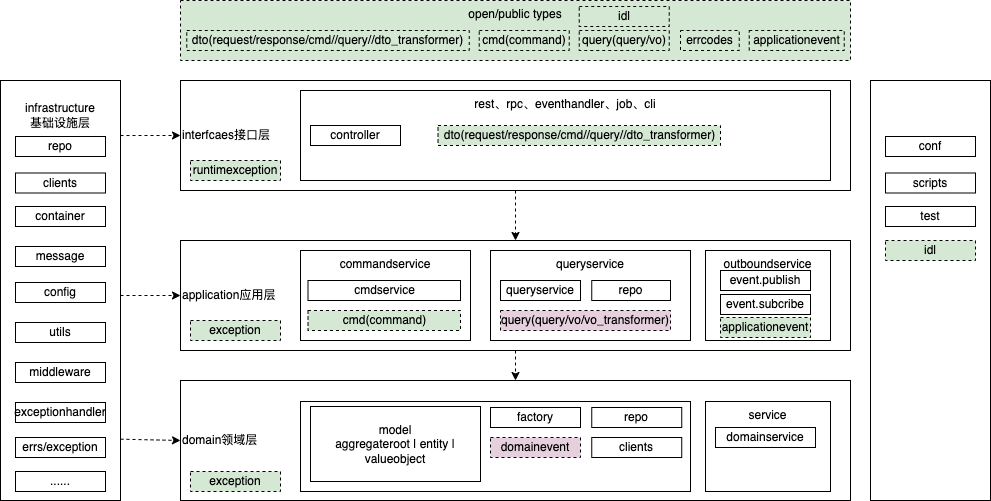

The diagram above was exported from draw.io. Its source (the exported page's mxGraphModel, read from the mxfile embedded in the PNG):
<mxGraphModel dx="1869" dy="1765" grid="1" gridSize="10" guides="1" tooltips="1" connect="1" arrows="1" fold="1" page="1" pageScale="1" pageWidth="827" pageHeight="1169" math="0" shadow="0">
  <root>
    <mxCell id="0" />
    <mxCell id="1" parent="0" />
    <mxCell id="y-sPtjWCUh5Qd7IvkkL8-1" value="domain领域层" style="rounded=0;whiteSpace=wrap;align=left;" vertex="1" parent="1">
      <mxGeometry x="160" y="350" width="670" height="120" as="geometry" />
    </mxCell>
    <mxCell id="y-sPtjWCUh5Qd7IvkkL8-2" value="" style="rounded=0;whiteSpace=wrap;verticalAlign=top;" vertex="1" parent="1">
      <mxGeometry x="280" y="371" width="390" height="90" as="geometry" />
    </mxCell>
    <mxCell id="y-sPtjWCUh5Qd7IvkkL8-3" value="service" style="rounded=0;whiteSpace=wrap;horizontal=1;verticalAlign=top;" vertex="1" parent="1">
      <mxGeometry x="685" y="371" width="125" height="90" as="geometry" />
    </mxCell>
    <mxCell id="y-sPtjWCUh5Qd7IvkkL8-4" value="model&#10;aggregateroot | entity | valueobject" style="rounded=0;whiteSpace=wrap;fontStyle=0;verticalAlign=middle;" vertex="1" parent="1">
      <mxGeometry x="290" y="376" width="170" height="75" as="geometry" />
    </mxCell>
    <mxCell id="y-sPtjWCUh5Qd7IvkkL8-5" value="repo" style="rounded=0;whiteSpace=wrap;" vertex="1" parent="1">
      <mxGeometry x="571.25" y="377" width="90" height="20" as="geometry" />
    </mxCell>
    <mxCell id="y-sPtjWCUh5Qd7IvkkL8-6" value="domainevent" style="rounded=0;whiteSpace=wrap;dashed=1;fillColor=#E6D0DE;" vertex="1" parent="1">
      <mxGeometry x="470" y="407" width="90" height="20" as="geometry" />
    </mxCell>
    <mxCell id="y-sPtjWCUh5Qd7IvkkL8-7" value="application应用层" style="rounded=0;whiteSpace=wrap;align=left;" vertex="1" parent="1">
      <mxGeometry x="160" y="210" width="670" height="110" as="geometry" />
    </mxCell>
    <mxCell id="y-sPtjWCUh5Qd7IvkkL8-8" value="queryservice" style="rounded=0;whiteSpace=wrap;verticalAlign=top;" vertex="1" parent="1">
      <mxGeometry x="470" y="220" width="200" height="90" as="geometry" />
    </mxCell>
    <mxCell id="y-sPtjWCUh5Qd7IvkkL8-9" value="outboundservice" style="rounded=0;whiteSpace=wrap;verticalAlign=top;" vertex="1" parent="1">
      <mxGeometry x="685" y="220" width="125" height="90" as="geometry" />
    </mxCell>
    <mxCell id="y-sPtjWCUh5Qd7IvkkL8-10" value="query(query/vo/vo_transformer)" style="rounded=0;whiteSpace=wrap;fillColor=#E6D0DE;dashed=1;" vertex="1" parent="1">
      <mxGeometry x="480" y="280" width="170" height="20" as="geometry" />
    </mxCell>
    <mxCell id="y-sPtjWCUh5Qd7IvkkL8-11" value="queryservice" style="rounded=0;whiteSpace=wrap;fillColor=none;" vertex="1" parent="1">
      <mxGeometry x="480" y="250" width="80" height="20" as="geometry" />
    </mxCell>
    <mxCell id="y-sPtjWCUh5Qd7IvkkL8-12" value="interfcaes接口层" style="rounded=0;whiteSpace=wrap;align=left;" vertex="1" parent="1">
      <mxGeometry x="160" y="50" width="670" height="110" as="geometry" />
    </mxCell>
    <mxCell id="y-sPtjWCUh5Qd7IvkkL8-13" value="rest、rpc、eventhandler、job、cli" style="rounded=0;whiteSpace=wrap;verticalAlign=top;" vertex="1" parent="1">
      <mxGeometry x="280" y="60" width="530" height="90" as="geometry" />
    </mxCell>
    <mxCell id="y-sPtjWCUh5Qd7IvkkL8-14" value="controller" style="rounded=0;whiteSpace=wrap;" vertex="1" parent="1">
      <mxGeometry x="290" y="95" width="90" height="20" as="geometry" />
    </mxCell>
    <mxCell id="y-sPtjWCUh5Qd7IvkkL8-15" value="" style="endArrow=classic;html=1;exitX=0.5;exitY=1;exitDx=0;exitDy=0;entryX=0.5;entryY=0;entryDx=0;entryDy=0;dashed=1;" edge="1" parent="1" source="y-sPtjWCUh5Qd7IvkkL8-7" target="y-sPtjWCUh5Qd7IvkkL8-1">
      <mxGeometry width="50" height="50" relative="1" as="geometry">
        <mxPoint x="515" y="320" as="sourcePoint" />
        <mxPoint x="347.5" y="350" as="targetPoint" />
      </mxGeometry>
    </mxCell>
    <mxCell id="y-sPtjWCUh5Qd7IvkkL8-16" value="" style="endArrow=classic;html=1;exitX=0.5;exitY=1;exitDx=0;exitDy=0;dashed=1;" edge="1" parent="1" source="y-sPtjWCUh5Qd7IvkkL8-12" target="y-sPtjWCUh5Qd7IvkkL8-7">
      <mxGeometry width="50" height="50" relative="1" as="geometry">
        <mxPoint x="450" y="320" as="sourcePoint" />
        <mxPoint x="310" y="360" as="targetPoint" />
      </mxGeometry>
    </mxCell>
    <mxCell id="y-sPtjWCUh5Qd7IvkkL8-17" value="" style="edgeStyle=orthogonalEdgeStyle;rounded=0;orthogonalLoop=1;jettySize=auto;html=1;dashed=1;strokeWidth=1;fontStyle=0;" edge="1" parent="1" target="y-sPtjWCUh5Qd7IvkkL8-7">
      <mxGeometry relative="1" as="geometry">
        <mxPoint x="100" y="265" as="sourcePoint" />
      </mxGeometry>
    </mxCell>
    <mxCell id="y-sPtjWCUh5Qd7IvkkL8-18" value="&#10;infrastructure&#10;基础设施层" style="rounded=0;whiteSpace=wrap;align=center;verticalAlign=top;" vertex="1" parent="1">
      <mxGeometry x="-20" y="50" width="120" height="420" as="geometry" />
    </mxCell>
    <mxCell id="y-sPtjWCUh5Qd7IvkkL8-19" value="" style="endArrow=classic;html=1;exitX=1;exitY=0.854;exitDx=0;exitDy=0;entryX=0;entryY=0.5;entryDx=0;entryDy=0;dashed=1;exitPerimeter=0;" edge="1" parent="1" source="y-sPtjWCUh5Qd7IvkkL8-18" target="y-sPtjWCUh5Qd7IvkkL8-1">
      <mxGeometry width="50" height="50" relative="1" as="geometry">
        <mxPoint x="450" y="320" as="sourcePoint" />
        <mxPoint x="310" y="360" as="targetPoint" />
      </mxGeometry>
    </mxCell>
    <mxCell id="y-sPtjWCUh5Qd7IvkkL8-20" value="" style="endArrow=classic;html=1;exitX=1;exitY=0.131;exitDx=0;exitDy=0;entryX=0;entryY=0.5;entryDx=0;entryDy=0;dashed=1;exitPerimeter=0;" edge="1" parent="1" source="y-sPtjWCUh5Qd7IvkkL8-18" target="y-sPtjWCUh5Qd7IvkkL8-12">
      <mxGeometry width="50" height="50" relative="1" as="geometry">
        <mxPoint x="460" y="330" as="sourcePoint" />
        <mxPoint x="320" y="370" as="targetPoint" />
      </mxGeometry>
    </mxCell>
    <mxCell id="y-sPtjWCUh5Qd7IvkkL8-21" value="repo" style="rounded=0;whiteSpace=wrap;" vertex="1" parent="1">
      <mxGeometry x="-5" y="106" width="90" height="20" as="geometry" />
    </mxCell>
    <mxCell id="y-sPtjWCUh5Qd7IvkkL8-22" value="container" style="rounded=0;whiteSpace=wrap;" vertex="1" parent="1">
      <mxGeometry x="-5" y="176" width="90" height="20" as="geometry" />
    </mxCell>
    <mxCell id="y-sPtjWCUh5Qd7IvkkL8-23" value="clients" style="rounded=0;whiteSpace=wrap;" vertex="1" parent="1">
      <mxGeometry x="-5" y="142.5" width="90" height="20" as="geometry" />
    </mxCell>
    <mxCell id="y-sPtjWCUh5Qd7IvkkL8-24" value="config" style="rounded=0;whiteSpace=wrap;" vertex="1" parent="1">
      <mxGeometry x="-5" y="252" width="90" height="20" as="geometry" />
    </mxCell>
    <mxCell id="y-sPtjWCUh5Qd7IvkkL8-25" value="utils" style="rounded=0;whiteSpace=wrap;" vertex="1" parent="1">
      <mxGeometry x="-5" y="292" width="90" height="20" as="geometry" />
    </mxCell>
    <mxCell id="y-sPtjWCUh5Qd7IvkkL8-26" value="middleware" style="rounded=0;whiteSpace=wrap;" vertex="1" parent="1">
      <mxGeometry x="-5" y="332" width="90" height="20" as="geometry" />
    </mxCell>
    <mxCell id="y-sPtjWCUh5Qd7IvkkL8-27" value="event.publish" style="rounded=0;whiteSpace=wrap;" vertex="1" parent="1">
      <mxGeometry x="700" y="240" width="90" height="20" as="geometry" />
    </mxCell>
    <mxCell id="y-sPtjWCUh5Qd7IvkkL8-28" value="event.subcribe" style="rounded=0;whiteSpace=wrap;" vertex="1" parent="1">
      <mxGeometry x="700" y="264" width="90" height="20" as="geometry" />
    </mxCell>
    <mxCell id="y-sPtjWCUh5Qd7IvkkL8-29" value="message" style="rounded=0;whiteSpace=wrap;" vertex="1" parent="1">
      <mxGeometry x="-5" y="216" width="90" height="20" as="geometry" />
    </mxCell>
    <mxCell id="y-sPtjWCUh5Qd7IvkkL8-30" value="factory" style="rounded=0;whiteSpace=wrap;" vertex="1" parent="1">
      <mxGeometry x="470" y="377" width="90" height="20" as="geometry" />
    </mxCell>
    <mxCell id="y-sPtjWCUh5Qd7IvkkL8-31" value="exceptionhandler" style="rounded=0;whiteSpace=wrap;" vertex="1" parent="1">
      <mxGeometry x="-5" y="372" width="90" height="20" as="geometry" />
    </mxCell>
    <mxCell id="y-sPtjWCUh5Qd7IvkkL8-32" value="open/public types" style="rounded=0;whiteSpace=wrap;html=1;dashed=1;fillColor=#D5E8D4;verticalAlign=top;" vertex="1" parent="1">
      <mxGeometry x="160" y="-30" width="670" height="60" as="geometry" />
    </mxCell>
    <mxCell id="y-sPtjWCUh5Qd7IvkkL8-33" value="applicationevent" style="rounded=0;whiteSpace=wrap;dashed=1;fillColor=#D5E8D4;" vertex="1" parent="1">
      <mxGeometry x="728.75" width="95" height="20" as="geometry" />
    </mxCell>
    <mxCell id="y-sPtjWCUh5Qd7IvkkL8-34" value="exception" style="rounded=0;whiteSpace=wrap;fillColor=#D5E8D4;dashed=1;" vertex="1" parent="1">
      <mxGeometry x="170" y="441" width="90" height="20" as="geometry" />
    </mxCell>
    <mxCell id="y-sPtjWCUh5Qd7IvkkL8-35" value="domainservice" style="rounded=0;whiteSpace=wrap;fillColor=none;" vertex="1" parent="1">
      <mxGeometry x="695" y="397" width="100" height="20" as="geometry" />
    </mxCell>
    <mxCell id="y-sPtjWCUh5Qd7IvkkL8-37" value="dto(request/response/cmd//query//dto_transformer)" style="rounded=0;whiteSpace=wrap;fillColor=#D5E8D4;dashed=1;" vertex="1" parent="1">
      <mxGeometry x="417.5" y="95" width="282.5" height="20" as="geometry" />
    </mxCell>
    <mxCell id="y-sPtjWCUh5Qd7IvkkL8-38" value="query(query/vo)" style="rounded=0;whiteSpace=wrap;fillColor=#D5E8D4;dashed=1;" vertex="1" parent="1">
      <mxGeometry x="558.75" width="90" height="20" as="geometry" />
    </mxCell>
    <mxCell id="y-sPtjWCUh5Qd7IvkkL8-39" value="runtimexception" style="rounded=0;whiteSpace=wrap;fillColor=#D5E8D4;dashed=1;" vertex="1" parent="1">
      <mxGeometry x="170" y="130" width="90" height="20" as="geometry" />
    </mxCell>
    <mxCell id="y-sPtjWCUh5Qd7IvkkL8-40" value="commandservice" style="rounded=0;whiteSpace=wrap;verticalAlign=top;" vertex="1" parent="1">
      <mxGeometry x="280" y="220" width="170" height="90" as="geometry" />
    </mxCell>
    <mxCell id="y-sPtjWCUh5Qd7IvkkL8-41" value="cmdservice" style="rounded=0;whiteSpace=wrap;fillColor=none;" vertex="1" parent="1">
      <mxGeometry x="287.5" y="250" width="152.5" height="20" as="geometry" />
    </mxCell>
    <mxCell id="y-sPtjWCUh5Qd7IvkkL8-42" value="cmd(command)" style="rounded=0;whiteSpace=wrap;fillColor=#D5E8D4;dashed=1;" vertex="1" parent="1">
      <mxGeometry x="287.5" y="280" width="152.5" height="20" as="geometry" />
    </mxCell>
    <mxCell id="y-sPtjWCUh5Qd7IvkkL8-43" value="cmd(command)" style="rounded=0;whiteSpace=wrap;fillColor=#D5E8D4;dashed=1;" vertex="1" parent="1">
      <mxGeometry x="458.75" width="90" height="20" as="geometry" />
    </mxCell>
    <mxCell id="y-sPtjWCUh5Qd7IvkkL8-44" value="repo" style="rounded=0;whiteSpace=wrap;" vertex="1" parent="1">
      <mxGeometry x="571.25" y="250" width="78.75" height="20" as="geometry" />
    </mxCell>
    <mxCell id="y-sPtjWCUh5Qd7IvkkL8-45" value="exception" style="rounded=0;whiteSpace=wrap;fillColor=#D5E8D4;dashed=1;" vertex="1" parent="1">
      <mxGeometry x="170" y="290" width="90" height="20" as="geometry" />
    </mxCell>
    <mxCell id="y-sPtjWCUh5Qd7IvkkL8-46" value="errcodes" style="rounded=0;whiteSpace=wrap;fillColor=#D5E8D4;dashed=1;" vertex="1" parent="1">
      <mxGeometry x="660" width="58.75" height="20" as="geometry" />
    </mxCell>
    <mxCell id="y-sPtjWCUh5Qd7IvkkL8-47" value="errs/exception" style="rounded=0;whiteSpace=wrap;" vertex="1" parent="1">
      <mxGeometry x="-5" y="407" width="90" height="20" as="geometry" />
    </mxCell>
    <mxCell id="y-sPtjWCUh5Qd7IvkkL8-48" value="......" style="rounded=0;whiteSpace=wrap;" vertex="1" parent="1">
      <mxGeometry x="-5" y="441" width="90" height="20" as="geometry" />
    </mxCell>
    <mxCell id="y-sPtjWCUh5Qd7IvkkL8-49" value="applicationevent" style="rounded=0;whiteSpace=wrap;fillColor=#D5E8D4;dashed=1;" vertex="1" parent="1">
      <mxGeometry x="700" y="287" width="90" height="20" as="geometry" />
    </mxCell>
    <mxCell id="y-sPtjWCUh5Qd7IvkkL8-50" value="dto(request/response/cmd//query//dto_transformer)" style="rounded=0;whiteSpace=wrap;fillColor=#D5E8D4;dashed=1;" vertex="1" parent="1">
      <mxGeometry x="166.25" width="282.5" height="20" as="geometry" />
    </mxCell>
    <mxCell id="y-sPtjWCUh5Qd7IvkkL8-51" value="" style="rounded=0;whiteSpace=wrap;align=center;verticalAlign=top;" vertex="1" parent="1">
      <mxGeometry x="850" y="50" width="120" height="420" as="geometry" />
    </mxCell>
    <mxCell id="y-sPtjWCUh5Qd7IvkkL8-52" value="conf" style="rounded=0;whiteSpace=wrap;" vertex="1" parent="1">
      <mxGeometry x="865" y="106" width="90" height="20" as="geometry" />
    </mxCell>
    <mxCell id="y-sPtjWCUh5Qd7IvkkL8-53" value="scripts" style="rounded=0;whiteSpace=wrap;" vertex="1" parent="1">
      <mxGeometry x="865" y="142.5" width="90" height="20" as="geometry" />
    </mxCell>
    <mxCell id="y-sPtjWCUh5Qd7IvkkL8-54" value="test" style="rounded=0;whiteSpace=wrap;" vertex="1" parent="1">
      <mxGeometry x="865" y="176" width="90" height="20" as="geometry" />
    </mxCell>
    <mxCell id="y-sPtjWCUh5Qd7IvkkL8-55" value="idl" style="rounded=0;whiteSpace=wrap;fillColor=#D5E8D4;dashed=1;" vertex="1" parent="1">
      <mxGeometry x="865" y="210" width="90" height="20" as="geometry" />
    </mxCell>
    <mxCell id="y-sPtjWCUh5Qd7IvkkL8-56" value="idl" style="rounded=0;whiteSpace=wrap;fillColor=#D5E8D4;dashed=1;" vertex="1" parent="1">
      <mxGeometry x="558.75" y="-24" width="90" height="20" as="geometry" />
    </mxCell>
    <mxCell id="y-sPtjWCUh5Qd7IvkkL8-57" value="clients" style="rounded=0;whiteSpace=wrap;" vertex="1" parent="1">
      <mxGeometry x="571.25" y="407" width="90" height="20" as="geometry" />
    </mxCell>
  </root>
</mxGraphModel>